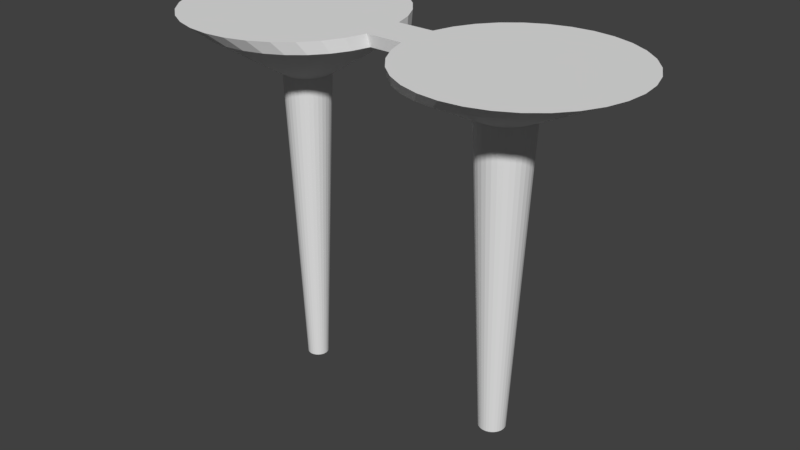 # Source: arena.blend  (saved by Blender 2.79.0; exported with 4.5.12 LTS)
import bpy
from mathutils import Matrix  # noqa: F401  (used for matrix-valued properties, if any)

bpy.ops.wm.read_factory_settings(use_empty=True)
scene = bpy.context.scene
scene.name = 'Scene'

# ---- collections
col_collection_1 = bpy.data.collections.new('Collection 1'); scene.collection.children.link(col_collection_1)

# ---- world
world_world = bpy.data.worlds.new('World'); scene.world = world_world
world_world.color = (0.05088, 0.05088, 0.05088)
world_world.use_sun_shadow = False
world_world.sun_shadow_jitter_overblur = 0.0
world_world.cycles.sampling_method = 'MANUAL'

# ---- meshes
me_circle = bpy.data.meshes.new('Circle')
me_circle.from_pydata([(3.969e-06, 38.95, 0.0), (-7.599, 38.2, 0.0), (-14.91, 35.98, 0.0), (-21.64, 32.39, 0.0), (-27.54, 27.54, 0.0), (-32.39, 21.64, 0.0), (-35.98, 14.91, 0.0), (-38.2, 7.599, 0.0), (-38.95, -8.165e-06, 0.0), (-38.2, -7.599, 0.0), (-35.98, -14.91, 0.0), (-32.39, -21.64, 0.0), (-27.54, -27.54, 0.0), (-21.64, -32.39, 0.0), (-14.91, -35.98, 0.0), (-7.599, -38.2, 0.0), (1.666e-05, -38.95, 0.0), (7.599, -38.2, 0.0), (14.91, -35.98, 0.0), (21.64, -32.39, 0.0), (27.54, -27.54, 0.0), (32.39, -21.64, 0.0), (35.98, -14.91, 0.0), (38.2, -7.599, 0.0), (38.95, 2.65e-05, 0.0), (38.2, 7.599, 0.0), (35.98, 14.91, 0.0), (32.38, 21.64, 0.0), (27.54, 27.54, 0.0), (21.64, 32.39, 0.0), (14.91, 35.98, 0.0), (7.599, 38.2, 0.0), (-89.98, 38.95, 0.0), (-97.58, 38.2, 0.0), (-104.9, 35.98, 0.0), (-111.6, 32.39, 0.0), (-117.5, 27.54, 0.0), (-122.4, 21.64, 0.0), (-126.0, 14.91, 0.0), (-128.2, 7.599, 0.0), (-128.9, -8.165e-06, 0.0), (-128.2, -7.599, 0.0), (-126.0, -14.91, 0.0), (-122.4, -21.64, 0.0), (-117.5, -27.54, 0.0), (-111.6, -32.39, 0.0), (-104.9, -35.98, 0.0), (-97.58, -38.2, 0.0), (-89.98, -38.95, 0.0), (-82.38, -38.2, 0.0), (-75.07, -35.98, 0.0), (-68.34, -32.39, 0.0), (-62.44, -27.54, 0.0), (-57.59, -21.64, 0.0), (-54.0, -14.91, 0.0), (-51.78, -7.599, 0.0), (-51.03, 2.65e-05, 0.0), (-51.78, 7.599, 0.0), (-54.0, 14.91, 0.0), (-57.59, 21.64, 0.0), (-62.44, 27.54, 0.0), (-68.34, 32.39, 0.0), (-75.07, 35.98, 0.0), (-82.38, 38.2, 0.0), (-3.22, 42.67, 4.862), (5.269, 43.51, 4.862), (-11.38, 40.2, 4.862), (-18.9, 36.18, 4.862), (-25.5, 30.77, 4.862), (-30.91, 24.17, 4.862), (-34.93, 16.65, 4.862), (-37.41, 8.488, 4.862), (-38.24, -9.1e-06, 4.862), (-37.41, -8.489, 4.862), (-34.93, -16.65, 4.862), (-30.91, -24.17, 4.862), (-25.5, -30.77, 4.862), (-18.9, -36.18, 4.862), (-11.38, -40.2, 4.862), (-3.22, -42.67, 4.862), (5.269, -43.51, 4.862), (13.76, -42.67, 4.862), (21.92, -40.2, 4.862), (29.44, -36.18, 4.862), (36.04, -30.77, 4.862), (41.45, -24.17, 4.862), (45.47, -16.65, 4.862), (47.94, -8.488, 4.862), (48.78, 2.963e-05, 4.862), (47.94, 8.489, 4.862), (45.47, 16.65, 4.862), (41.45, 24.17, 4.862), (36.04, 30.77, 4.862), (29.44, 36.18, 4.862), (21.92, 40.2, 4.862), (13.76, 42.67, 4.862), (-103.7, 42.67, 4.862), (-95.25, 43.51, 4.862), (-111.9, 40.2, 4.862), (-119.4, 36.18, 4.862), (-126.0, 30.77, 4.862), (-131.4, 24.17, 4.862), (-135.4, 16.65, 4.862), (-137.9, 8.488, 4.862), (-138.8, -9.1e-06, 4.862), (-137.9, -8.489, 4.862), (-135.4, -16.65, 4.862), (-131.4, -24.17, 4.862), (-126.0, -30.77, 4.862), (-119.4, -36.18, 4.862), (-111.9, -40.2, 4.862), (-103.7, -42.67, 4.862), (-95.25, -43.51, 4.862), (-86.76, -42.67, 4.862), (-78.6, -40.2, 4.862), (-71.08, -36.18, 4.862), (-64.48, -30.77, 4.862), (-59.07, -24.17, 4.862), (-55.05, -16.65, 4.862), (-52.57, -8.488, 4.862), (-51.74, 2.963e-05, 4.862), (-52.57, 8.489, 4.862), (-55.05, 16.65, 4.862), (-59.07, 24.17, 4.862), (-64.48, 30.77, 4.862), (-71.08, 36.18, 4.862), (-78.6, 40.2, 4.862), (-86.76, 42.67, 4.862), (-2.145, 10.79, -14.15), (2.222e-06, 11.0, -14.15), (-4.208, 10.16, -14.15), (-6.11, 9.144, -14.15), (-7.776, 7.776, -14.15), (-9.144, 6.11, -14.15), (-10.16, 4.208, -14.15), (-10.79, 2.145, -14.15), (-11.0, -2.562e-06, -14.15), (-10.79, -2.145, -14.15), (-10.16, -4.208, -14.15), (-9.144, -6.11, -14.15), (-7.776, -7.776, -14.15), (-6.11, -9.144, -14.15), (-4.208, -10.16, -14.15), (-2.145, -10.79, -14.15), (5.805e-06, -11.0, -14.15), (2.145, -10.79, -14.15), (4.208, -10.16, -14.15), (6.11, -9.144, -14.15), (7.776, -7.776, -14.15), (9.144, -6.11, -14.15), (10.16, -4.208, -14.15), (10.79, -2.145, -14.15), (11.0, 7.227e-06, -14.15), (10.79, 2.145, -14.15), (10.16, 4.208, -14.15), (9.144, 6.11, -14.15), (7.776, 7.776, -14.15), (6.11, 9.144, -14.15), (4.208, 10.16, -14.15), (2.145, 10.79, -14.15), (-1.034, 5.197, -138.3), (2.924e-06, 5.298, -138.3), (-2.028, 4.895, -138.3), (-2.944, 4.405, -138.3), (-3.747, 3.747, -138.3), (-4.405, 2.944, -138.3), (-4.895, 2.028, -138.3), (-5.197, 1.034, -138.3), (-5.298, -1.389e-06, -138.3), (-5.197, -1.034, -138.3), (-4.895, -2.028, -138.3), (-4.405, -2.944, -138.3), (-3.747, -3.747, -138.3), (-2.944, -4.405, -138.3), (-2.028, -4.895, -138.3), (-1.034, -5.197, -138.3), (4.65e-06, -5.298, -138.3), (1.034, -5.197, -138.3), (2.028, -4.895, -138.3), (2.944, -4.405, -138.3), (3.747, -3.747, -138.3), (4.405, -2.944, -138.3), (4.895, -2.028, -138.3), (5.197, -1.034, -138.3), (5.298, 3.327e-06, -138.3), (5.197, 1.034, -138.3), (4.895, 2.028, -138.3), (4.405, 2.944, -138.3), (3.747, 3.747, -138.3), (2.944, 4.405, -138.3), (2.028, 4.895, -138.3), (1.034, 5.197, -138.3), (-91.81, 9.211, -19.12), (-89.98, 9.391, -19.12), (-93.57, 8.676, -19.12), (-95.2, 7.808, -19.12), (-96.62, 6.64, -19.12), (-97.79, 5.217, -19.12), (-98.66, 3.594, -19.12), (-99.19, 1.832, -19.12), (-99.37, -2.24e-06, -19.12), (-99.19, -1.832, -19.12), (-98.66, -3.594, -19.12), (-97.79, -5.217, -19.12), (-96.62, -6.64, -19.12), (-95.2, -7.808, -19.12), (-93.57, -8.676, -19.12), (-91.81, -9.211, -19.12), (-89.98, -9.391, -19.12), (-88.15, -9.211, -19.12), (-86.39, -8.676, -19.12), (-84.76, -7.808, -19.12), (-83.34, -6.64, -19.12), (-82.17, -5.217, -19.12), (-81.3, -3.594, -19.12), (-80.77, -1.832, -19.12), (-80.59, 6.119e-06, -19.12), (-80.77, 1.832, -19.12), (-81.3, 3.594, -19.12), (-82.17, 5.217, -19.12), (-83.34, 6.64, -19.12), (-84.76, 7.808, -19.12), (-86.39, 8.676, -19.12), (-88.15, 9.211, -19.12), (-90.81, 4.185, -143.0), (-89.98, 4.267, -143.0), (-91.61, 3.942, -143.0), (-92.35, 3.548, -143.0), (-93.0, 3.017, -143.0), (-93.53, 2.37, -143.0), (-93.92, 1.633, -143.0), (-94.16, 0.8324, -143.0), (-94.25, -1.05e-06, -143.0), (-94.16, -0.8324, -143.0), (-93.92, -1.633, -143.0), (-93.53, -2.37, -143.0), (-93.0, -3.017, -143.0), (-92.35, -3.548, -143.0), (-91.61, -3.942, -143.0), (-90.81, -4.185, -143.0), (-89.98, -4.267, -143.0), (-89.15, -4.185, -143.0), (-88.35, -3.942, -143.0), (-87.61, -3.548, -143.0), (-86.96, -3.017, -143.0), (-86.43, -2.37, -143.0), (-86.04, -1.633, -143.0), (-85.79, -0.8324, -143.0), (-85.71, 2.747e-06, -143.0), (-85.79, 0.8324, -143.0), (-86.04, 1.633, -143.0), (-86.43, 2.37, -143.0), (-86.96, 3.017, -143.0), (-87.61, 3.548, -143.0), (-88.35, 3.942, -143.0), (-89.15, 4.185, -143.0)], [], [(25, 24, 152, 153), (52, 51, 211, 212), (8, 9, 55, 56, 57, 7), (64, 66, 67, 68, 69, 70, 71, 72, 73, 74, 75, 76, 77, 78, 79, 80, 81, 82, 83, 84, 85, 86, 87, 88, 89, 90, 91, 92, 93, 94, 95, 65), (96, 98, 99, 100, 101, 102, 103, 104, 105, 106, 107, 108, 109, 110, 111, 112, 113, 114, 115, 116, 117, 118, 119, 120, 121, 122, 123, 124, 125, 126, 127, 97), (72, 71, 121, 120, 119, 73), (50, 51, 115, 114), (24, 25, 89, 88), (51, 52, 116, 115), (25, 26, 90, 89), (52, 53, 117, 116), (26, 27, 91, 90), (0, 1, 64, 65), (53, 54, 118, 117), (27, 28, 92, 91), (1, 2, 66, 64), (54, 55, 119, 118), (28, 29, 93, 92), (2, 3, 67, 66), (29, 30, 94, 93), (3, 4, 68, 67), (30, 31, 95, 94), (4, 5, 69, 68), (57, 58, 122, 121), (31, 0, 65, 95), (5, 6, 70, 69), (58, 59, 123, 122), (32, 33, 96, 97), (6, 7, 71, 70), (59, 60, 124, 123), (33, 34, 98, 96), (60, 61, 125, 124), (34, 35, 99, 98), (61, 62, 126, 125), (35, 36, 100, 99), (9, 10, 74, 73), (62, 63, 127, 126), (36, 37, 101, 100), (10, 11, 75, 74), (63, 32, 97, 127), (37, 38, 102, 101), (11, 12, 76, 75), (7, 57, 121, 71), (38, 39, 103, 102), (12, 13, 77, 76), (55, 9, 73, 119), (39, 40, 104, 103), (13, 14, 78, 77), (40, 41, 105, 104), (14, 15, 79, 78), (41, 42, 106, 105), (15, 16, 80, 79), (42, 43, 107, 106), (16, 17, 81, 80), (43, 44, 108, 107), (17, 18, 82, 81), (44, 45, 109, 108), (18, 19, 83, 82), (45, 46, 110, 109), (19, 20, 84, 83), (46, 47, 111, 110), (20, 21, 85, 84), (47, 48, 112, 111), (21, 22, 86, 85), (48, 49, 113, 112), (22, 23, 87, 86), (49, 50, 114, 113), (23, 24, 88, 87), (133, 132, 164, 165), (12, 11, 139, 140), (26, 25, 153, 154), (13, 12, 140, 141), (27, 26, 154, 155), (14, 13, 141, 142), (1, 0, 129, 128), (28, 27, 155, 156), (15, 14, 142, 143), (2, 1, 128, 130), (29, 28, 156, 157), (16, 15, 143, 144), (3, 2, 130, 131), (30, 29, 157, 158), (17, 16, 144, 145), (4, 3, 131, 132), (31, 30, 158, 159), (18, 17, 145, 146), (5, 4, 132, 133), (0, 31, 159, 129), (19, 18, 146, 147), (6, 5, 133, 134), (20, 19, 147, 148), (7, 6, 134, 135), (21, 20, 148, 149), (8, 7, 135, 136), (22, 21, 149, 150), (9, 8, 136, 137), (23, 22, 150, 151), (10, 9, 137, 138), (24, 23, 151, 152), (11, 10, 138, 139), (160, 161, 191, 190, 189, 188, 187, 186, 185, 184, 183, 182, 181, 180, 179, 178, 177, 176, 175, 174, 173, 172, 171, 170, 169, 168, 167, 166, 165, 164, 163, 162), (129, 159, 191, 161), (147, 146, 178, 179), (134, 133, 165, 166), (148, 147, 179, 180), (135, 134, 166, 167), (149, 148, 180, 181), (136, 135, 167, 168), (150, 149, 181, 182), (137, 136, 168, 169), (151, 150, 182, 183), (138, 137, 169, 170), (152, 151, 183, 184), (139, 138, 170, 171), (153, 152, 184, 185), (140, 139, 171, 172), (154, 153, 185, 186), (141, 140, 172, 173), (155, 154, 186, 187), (142, 141, 173, 174), (128, 129, 161, 160), (156, 155, 187, 188), (143, 142, 174, 175), (130, 128, 160, 162), (157, 156, 188, 189), (144, 143, 175, 176), (131, 130, 162, 163), (158, 157, 189, 190), (145, 144, 176, 177), (132, 131, 163, 164), (159, 158, 190, 191), (146, 145, 177, 178), (203, 202, 234, 235), (39, 38, 198, 199), (53, 52, 212, 213), (40, 39, 199, 200), (54, 53, 213, 214), (41, 40, 200, 201), (55, 54, 214, 215), (42, 41, 201, 202), (56, 55, 215, 216), (43, 42, 202, 203), (57, 56, 216, 217), (44, 43, 203, 204), (58, 57, 217, 218), (45, 44, 204, 205), (59, 58, 218, 219), (46, 45, 205, 206), (33, 32, 193, 192), (60, 59, 219, 220), (47, 46, 206, 207), (34, 33, 192, 194), (61, 60, 220, 221), (48, 47, 207, 208), (35, 34, 194, 195), (62, 61, 221, 222), (49, 48, 208, 209), (36, 35, 195, 196), (63, 62, 222, 223), (50, 49, 209, 210), (37, 36, 196, 197), (32, 63, 223, 193), (51, 50, 210, 211), (38, 37, 197, 198), (224, 225, 255, 254, 253, 252, 251, 250, 249, 248, 247, 246, 245, 244, 243, 242, 241, 240, 239, 238, 237, 236, 235, 234, 233, 232, 231, 230, 229, 228, 227, 226), (217, 216, 248, 249), (204, 203, 235, 236), (218, 217, 249, 250), (205, 204, 236, 237), (219, 218, 250, 251), (206, 205, 237, 238), (192, 193, 225, 224), (220, 219, 251, 252), (207, 206, 238, 239), (194, 192, 224, 226), (221, 220, 252, 253), (208, 207, 239, 240), (195, 194, 226, 227), (222, 221, 253, 254), (209, 208, 240, 241), (196, 195, 227, 228), (223, 222, 254, 255), (210, 209, 241, 242), (197, 196, 228, 229), (193, 223, 255, 225), (211, 210, 242, 243), (198, 197, 229, 230), (212, 211, 243, 244), (199, 198, 230, 231), (213, 212, 244, 245), (200, 199, 231, 232), (214, 213, 245, 246), (201, 200, 232, 233), (215, 214, 246, 247), (202, 201, 233, 234), (216, 215, 247, 248)])
me_circle.use_remesh_preserve_volume = False
me_circle.use_remesh_preserve_attributes = False
me_circle.use_mirror_vertex_groups = False
me_circle.update()

# ---- objects
ob_circle = bpy.data.objects.new('Circle', me_circle)

# ---- transforms, parenting, visibility, modifiers, constraints
ob_circle.location = (0.0, 0.0, 0.0)
ob_circle.scale = (0.2893, 0.2893, 0.2893)
ob_circle.lineart.crease_threshold = 0.0

# ---- collection membership
col_collection_1.objects.link(ob_circle)

# ---- scene / render settings (as saved in the file)
scene.frame_start = 1; scene.frame_end = 250; scene.frame_set(1)
scene.render.engine = 'BLENDER_EEVEE_NEXT'
scene.render.resolution_percentage = 50
scene.render.dither_intensity = 0.0
scene.cycles.use_denoising = False
scene.cycles.samples = 128
scene.cycles.sampling_pattern = 'TABULATED_SOBOL'
scene.cycles.use_adaptive_sampling = False
scene.cycles.use_light_tree = False
scene.cycles.blur_glossy = 0.0
scene.cycles.sample_clamp_indirect = 0.0
scene.view_settings.view_transform = 'Standard'
bpy.context.view_layer.update()

# ---- added for rendering (the .blend has no active camera and no usable light): camera, sun
cam_auto = bpy.data.cameras.new('AutoCamera')
cam_auto.lens = 50.0
cam_auto.sensor_width = 36.0
cam_auto.clip_end = 1193.95
ob_auto_camera = bpy.data.objects.new('AutoCamera', cam_auto)
scene.collection.objects.link(ob_auto_camera)
ob_auto_camera.location = (55.0175, -81.638, 34.4423)
ob_auto_camera.rotation_euler = (1.09748, -7.21219e-08, 0.694738)
scene.camera = ob_auto_camera
light_auto_sun = bpy.data.lights.new('AutoSun', 'SUN')
light_auto_sun.energy = 3.0
light_auto_sun.angle = 0.0523599
ob_auto_sun = bpy.data.objects.new('AutoSun', light_auto_sun)
scene.collection.objects.link(ob_auto_sun)
ob_auto_sun.rotation_euler = (0.872665, 0.174533, 0.523599)
bpy.context.view_layer.update()
